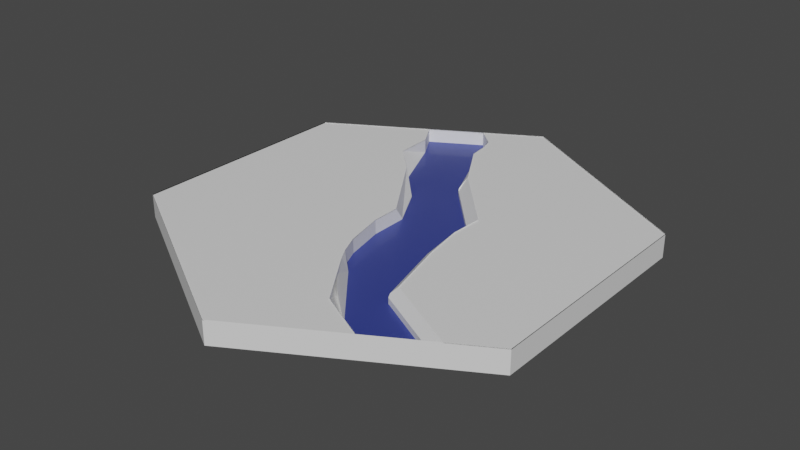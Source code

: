 # Source: river.blend  (saved by Blender 2.80.43; exported with 4.5.12 LTS)
import bpy
from mathutils import Matrix  # noqa: F401  (used for matrix-valued properties, if any)

bpy.ops.wm.read_factory_settings(use_empty=True)
scene = bpy.context.scene
scene.name = 'Scene'

# ---- collections
col_collection = bpy.data.collections.new('Collection'); scene.collection.children.link(col_collection)

# ---- materials (node trees are filled in below, after node groups)
mat_material_001 = bpy.data.materials.new('Material.001')
mat_material_001.use_transparent_shadow = False
mat_material_001.preview_render_type = 'CUBE'
mat_material_001.roughness = 0.25
mat_material_002 = bpy.data.materials.new('Material.002')
mat_material_002.use_transparent_shadow = False
mat_material_002.roughness = 0.25

# ---- material node trees
mat_material_001.use_nodes = True; mat_material_001.node_tree.nodes.clear()
_N = mat_material_001.node_tree.nodes; _L = mat_material_001.node_tree.links
n0 = _N.new('ShaderNodeOutputMaterial'); n0.name = 'Material Output'; n0.location = (300, 300)
n1 = _N.new('ShaderNodeBsdfPrincipled'); n1.name = 'Principled BSDF'; n1.location = (10, 300)
n1.distribution = 'GGX'
n1.subsurface_method = 'BURLEY'
n1.inputs[0].default_value = (0.01554, 0.04272, 0.3801, 1.0)
n1.inputs[1].default_value = 0.4294
n1.inputs[3].default_value = 1.45
n1.inputs[19].default_value = 0.1685
n1.inputs[24].default_value = 0.1853
_L.new(n1.outputs[0], n0.inputs[0])
n0.is_active_output = True
mat_material_002.use_nodes = True; mat_material_002.node_tree.nodes.clear()
_N = mat_material_002.node_tree.nodes; _L = mat_material_002.node_tree.links
n0 = _N.new('ShaderNodeOutputMaterial'); n0.name = 'Material Output'; n0.location = (300, 300)
n1 = _N.new('ShaderNodeBsdfPrincipled'); n1.name = 'Principled BSDF'; n1.location = (10, 300)
n1.distribution = 'GGX'
n1.subsurface_method = 'BURLEY'
n1.inputs[3].default_value = 1.45
_L.new(n1.outputs[0], n0.inputs[0])
n0.is_active_output = True

# ---- world
world_world = bpy.data.worlds.new('World'); scene.world = world_world
world_world.use_nodes = True; world_world.node_tree.nodes.clear()
_N = world_world.node_tree.nodes; _L = world_world.node_tree.links
n0 = _N.new('ShaderNodeOutputWorld'); n0.name = 'World Output'; n0.location = (300, 300)
n1 = _N.new('ShaderNodeBackground'); n1.name = 'Background'; n1.location = (10, 300)
n1.inputs[0].default_value = (0.05088, 0.05088, 0.05088, 1.0)
_L.new(n1.outputs[0], n0.inputs[0])
n0.is_active_output = True
world_world.color = (0.05088, 0.05088, 0.05088)
world_world.use_sun_shadow = False
world_world.sun_shadow_jitter_overblur = 0.0

# ---- meshes
me_circle = bpy.data.meshes.new('Circle')
me_circle.from_pydata([(0.0, 1.0, 0.05), (-0.866, 0.5, 0.05), (-0.866, -0.5, 0.05), (8.742e-08, -1.0, 0.05), (0.866, -0.5, 0.05), (0.866, 0.5, 0.05), (0.0, 0.0, -0.05), (0.0, 1.0, -0.05), (-0.866, 0.5, -0.05), (-0.866, -0.5, -0.05), (8.742e-08, -1.0, -0.05), (0.866, -0.5, -0.05), (0.866, 0.5, -0.05), (-0.4455, 0.7428, 0.05), (-0.2335, 0.8652, 0.05), (2.354e-08, -0.2693, 0.05), (-0.0384, 0.02217, 0.05), (-0.03797, -0.02192, 0.05), (0.4386, -0.7468, 0.05), (-0.03719, -0.1007, 0.05), (0.03682, -0.3543, 0.05), (-0.1251, 0.6462, 0.05), (-0.1353, 0.7313, 0.05), (-0.1521, 0.7922, 0.05), (-0.3833, 0.6358, 0.05), (-0.0384, 0.02217, -0.01107), (-2.328e-10, -6.505e-18, -0.01107), (-0.03797, -0.02192, -0.01107), (2.331e-08, -0.2693, -0.01107), (0.2531, -0.1461, -0.01107), (0.2247, 0.1297, -0.01107), (-0.4455, 0.7428, -0.01107), (-0.2335, 0.8652, -0.01107), (-2.328e-10, 0.3741, -0.01107), (0.6437, -0.6284, -0.01107), (0.4386, -0.7468, -0.01107), (0.2568, 0.006137, -0.01107), (-0.03719, -0.1007, -0.01107), (0.334, -0.4628, -0.01107), (0.03682, -0.3543, -0.01107), (-0.09596, 0.5969, -0.01107), (-0.1251, 0.6462, -0.01107), (-0.1353, 0.7313, -0.01107), (-0.1521, 0.7922, -0.01107), (-0.3833, 0.6358, -0.01107), (-0.3226, 0.4983, -0.01107), (-0.2616, 0.359, -0.01107), (-0.1384, 0.2411, -0.01107), (-0.03878, 0.0607, -0.01107), (0.1199, -0.4817, -0.0008353), (0.06467, -0.4025, 0.05), (0.176, -0.5501, -0.0008353), (0.2251, -0.6387, 0.05), (0.1199, -0.4817, 0.03976), (0.0787, -0.3849, -0.01107), (0.176, -0.5501, 0.03976), (0.3041, -0.6549, -0.01107), (0.6803, -0.6072, 0.05), (0.6437, -0.6284, 0.01411), (0.6126, -0.6463, 0.05), (0.334, -0.4628, 0.01411), (0.2531, -0.1461, 0.02354), (0.2851, -0.1646, 0.05), (0.3535, -0.4325, 0.05), (0.3308, -0.4504, 0.02354), (0.2568, 0.006137, -0.01033), (0.2851, -0.1646, 0.05), (0.2531, -0.1461, 0.02354), (0.2247, 0.1297, 0.00868), (0.2618, 0.1512, 0.05), (0.2568, 0.006137, 0.05), (0.2568, 0.006137, 0.00868), (-1.595e-10, 0.3741, 0.008174), (0.0, 0.4359, 0.05), (0.2618, 0.1512, 0.05), (0.2247, 0.1297, 0.00868), (-0.09596, 0.5969, 0.01707), (-0.09596, 0.5969, 0.05), (0.0, 0.4359, 0.05), (-0.00352, 0.3822, 0.01707), (-0.2616, 0.359, 0.05), (-0.1384, 0.2411, -0.007704), (-0.03878, 0.0607, -0.007704), (-0.0384, 0.02217, 0.05), (-0.3792, 0.4733, 0.05), (-0.3226, 0.4983, -0.01107), (-0.2616, 0.359, -0.01107), (-0.2616, 0.359, 0.05), (-0.2335, 0.8652, 0.04667), (-4.337e-19, 1.0, 0.04667), (-0.866, -0.5, 0.04667), (-0.866, 0.5, 0.04667), (8.742e-08, -1.0, 0.04667), (0.4386, -0.7468, 0.04667), (0.866, 0.5, 0.04667), (0.866, -0.5, 0.04667), (-0.433, 0.25, 0.04667), (-0.4455, 0.7428, 0.04667), (2.354e-08, -0.2693, 0.04667), (-0.0384, 0.02217, 0.04667), (-0.03797, -0.02192, 0.04667), (-0.03719, -0.1007, 0.04667), (0.03682, -0.3543, 0.04667), (-0.1251, 0.6462, 0.04667), (-0.1353, 0.7313, 0.04667), (-0.1521, 0.7922, 0.04667), (-0.3833, 0.6358, 0.04667), (0.06467, -0.4025, 0.04667), (0.2251, -0.6387, 0.04667), (0.6803, -0.6072, 0.04667), (0.3535, -0.4325, 0.04667), (0.2851, -0.1646, 0.04667), (0.2851, -0.1646, 0.04667), (0.2568, 0.006137, 0.04667), (0.2618, 0.1512, 0.04667), (0.2618, 0.1512, 0.04667), (-4.337e-19, 0.4359, 0.04667), (-4.337e-19, 0.4359, 0.04667), (-0.09596, 0.5969, 0.04667), (-0.2616, 0.359, 0.04667), (-0.0384, 0.02217, 0.04667), (-0.3792, 0.4733, 0.04667), (-0.2616, 0.359, 0.04667)], [], [(23, 14, 32, 43), (65, 67, 66, 70, 71), (15, 20, 39, 28), (22, 23, 43, 42), (13, 1, 91, 97), (6, 8, 7), (6, 9, 8), (6, 10, 9), (6, 11, 10), (6, 12, 11), (6, 7, 12), (1, 13, 14, 0, 7, 8), (2, 1, 8, 9), (3, 2, 9, 10), (58, 60, 38, 34), (5, 4, 11, 12), (0, 5, 12, 7), (26, 33, 40, 41, 42, 43, 32, 31, 44, 45, 46, 47, 48, 25), (0, 14, 88, 89), (77, 78, 117, 118), (68, 69, 74, 75), (24, 13, 97, 106), (4, 57, 59, 18, 3, 10, 11), (49, 51, 55, 53), (81, 82, 48, 47), (72, 73, 78, 79), (26, 25, 27), (26, 27, 37, 28), (26, 29, 36, 30), (26, 30, 33), (87, 84, 121, 122), (16, 17, 27, 25), (13, 24, 44, 31), (52, 18, 35, 56), (65, 71, 68, 30, 36), (86, 87, 80, 81, 47, 46), (26, 28, 39, 54, 56, 35, 34, 38, 29), (17, 19, 37, 27), (24, 84, 85, 45, 44), (68, 75, 72, 33, 30), (19, 15, 28, 37), (85, 86, 46, 45), (72, 79, 76, 40, 33), (14, 13, 31, 32), (18, 59, 58, 34, 35), (82, 83, 16, 25, 48), (61, 62, 66, 67), (21, 22, 42, 41), (50, 52, 51, 49), (53, 55, 56, 54), (49, 53, 54, 50), (52, 56, 55, 51), (20, 50, 54, 39), (57, 58, 59), (57, 63, 64, 60, 58), (61, 64, 63, 62), (60, 64, 61, 29, 38), (61, 67, 65, 36, 29), (70, 69, 68, 71), (76, 77, 21, 41, 40), (72, 75, 74, 73), (14, 23, 105, 88), (76, 79, 78, 77), (52, 50, 107, 108), (80, 83, 82, 81), (84, 87, 86, 85), (18, 52, 108, 93), (111, 110, 109, 95), (114, 113, 112, 111, 95, 94), (100, 99, 96, 91, 90), (98, 101, 100, 90, 92), (93, 108, 107, 102, 98, 92), (116, 115, 114, 94, 89), (88, 105, 104, 103, 118, 117, 116, 89), (99, 120, 119, 122, 121, 106, 97, 91, 96), (21, 77, 118, 103), (70, 66, 112, 113), (63, 57, 109, 110), (78, 73, 116, 117), (1, 2, 90, 91), (80, 87, 122, 119), (84, 24, 106, 121), (2, 3, 92, 90), (57, 4, 95, 109), (3, 18, 93, 92), (73, 74, 115, 116), (83, 80, 119, 120), (4, 5, 94, 95), (17, 16, 99, 100), (66, 62, 111, 112), (5, 0, 89, 94), (19, 17, 100, 101), (74, 69, 114, 115), (15, 19, 101, 98), (20, 15, 98, 102), (50, 20, 102, 107), (69, 70, 113, 114), (16, 83, 120, 99), (22, 21, 103, 104), (62, 63, 110, 111), (23, 22, 104, 105)])
me_circle.polygons.foreach_set('material_index', [1, 1, 1, 1, 1, 1, 1, 1, 1, 1, 1, 1, 1, 1, 1, 1, 1, 0, 1, 1, 1, 1, 1, 1, 1, 1, 0, 0, 0, 0, 1, 1, 1, 1, 1, 1, 0, 1, 1, 1, 1, 1, 1, 1, 1, 1, 1, 1, 1, 1, 1, 1, 1, 1, 1, 1, 1, 1, 1, 1, 1, 1, 1, 1, 1, 1, 1, 1, 1, 1, 1, 1, 1, 1, 1, 1, 1, 1, 1, 1, 1, 1, 1, 1, 1, 1, 1, 1, 1, 1, 1, 1, 1, 1, 1, 1, 1, 1, 1, 1, 1])
_uv = me_circle.uv_layers.new(name='UVMap')
_uv.uv.foreach_set('vector', [0.4239, 0.8961, 0.3833, 0.9326, 0.3833, 0.9326, 0.4239, 0.8961, 0.6284, 0.5031, 0.6265, 0.4269, 0.6426, 0.4177, 0.6284, 0.5031, 0.6284, 0.5031, 0.5, 0.3654, 0.5184, 0.3229, 0.5184, 0.3229, 0.5, 0.3654, 0.4324, 0.8657, 0.4239, 0.8961, 0.4239, 0.8961, 0.4324, 0.8657, 0.2772, 0.8714, 0.06699, 0.75, 0.06699, 0.75, 0.2772, 0.8714, 0.5, 0.5, 0.06699, 0.75, 0.5, 1.0, 0.5, 0.5, 0.06699, 0.25, 0.06699, 0.75, 0.5, 0.5, 0.5, 0.0, 0.06699, 0.25, 0.5, 0.5, 0.933, 0.25, 0.5, 0.0, 0.5, 0.5, 0.933, 0.75, 0.933, 0.25, 0.5, 0.5, 0.5, 1.0, 0.933, 0.75, 0.06699, 0.75, 0.2772, 0.8714, 0.3833, 0.9326, 0.5, 1.0, 0.5, 1.0, 0.06699, 0.75, 0.06699, 0.25, 0.06699, 0.75, 0.06699, 0.75, 0.06699, 0.25, 0.5, 0.0, 0.06699, 0.25, 0.06699, 0.25, 0.5, 0.0, 0.8219, 0.1858, 0.667, 0.2686, 0.667, 0.2686, 0.8219, 0.1858, 0.933, 0.75, 0.933, 0.25, 0.933, 0.25, 0.933, 0.75, 0.5, 1.0, 0.933, 0.75, 0.933, 0.75, 0.5, 1.0, 0.5, 0.5, 0.5, 0.687, 0.452, 0.7985, 0.4374, 0.8231, 0.4324, 0.8657, 0.4239, 0.8961, 0.3833, 0.9326, 0.2772, 0.8714, 0.3083, 0.8179, 0.3387, 0.7492, 0.3692, 0.6795, 0.4308, 0.6205, 0.4806, 0.5304, 0.4808, 0.5111, 0.5, 1.0, 0.3833, 0.9326, 0.3833, 0.9326, 0.5, 1.0, 0.452, 0.7985, 0.5, 0.7179, 0.5, 0.7179, 0.452, 0.7985, 0.6124, 0.5649, 0.6109, 0.5704, 0.6109, 0.5704, 0.6124, 0.5649, 0.3083, 0.8179, 0.2772, 0.8714, 0.2772, 0.8714, 0.3083, 0.8179, 0.933, 0.25, 0.8401, 0.1964, 0.8063, 0.1768, 0.7193, 0.1266, 0.5, 0.0, 0.5, 0.0, 0.933, 0.25, 0.56, 0.2592, 0.588, 0.225, 0.588, 0.225, 0.56, 0.2592, 0.4308, 0.6205, 0.4806, 0.5304, 0.4806, 0.5304, 0.4308, 0.6205, 0.5, 0.687, 0.4846, 0.7038, 0.4846, 0.7038, 0.4982, 0.6911, 0.5, 0.5, 0.4808, 0.5111, 0.481, 0.489, 0.5, 0.5, 0.481, 0.489, 0.4814, 0.4497, 0.5, 0.3654, 0.5, 0.5, 0.6265, 0.4269, 0.6284, 0.5031, 0.6124, 0.5649, 0.5, 0.5, 0.6124, 0.5649, 0.5, 0.687, 0.3692, 0.6795, 0.3104, 0.7366, 0.3104, 0.7366, 0.3692, 0.6795, 0.4808, 0.5111, 0.481, 0.489, 0.481, 0.489, 0.4808, 0.5111, 0.2772, 0.8714, 0.3083, 0.8179, 0.3083, 0.8179, 0.2772, 0.8714, 0.6214, 0.1935, 0.7193, 0.1266, 0.7193, 0.1266, 0.6521, 0.1726, 0.6284, 0.5031, 0.6284, 0.5031, 0.6124, 0.5649, 0.6124, 0.5649, 0.6284, 0.5031, 0.3692, 0.6795, 0.3692, 0.6795, 0.3692, 0.6795, 0.4308, 0.6205, 0.4308, 0.6205, 0.3692, 0.6795, 0.5, 0.5, 0.5, 0.3654, 0.5184, 0.3229, 0.5394, 0.3076, 0.6521, 0.1726, 0.7193, 0.1266, 0.8219, 0.1858, 0.667, 0.2686, 0.6265, 0.4269, 0.481, 0.489, 0.4814, 0.4497, 0.4814, 0.4497, 0.481, 0.489, 0.3083, 0.8179, 0.3387, 0.7492, 0.3387, 0.7492, 0.3387, 0.7492, 0.3083, 0.8179, 0.6124, 0.5649, 0.6124, 0.5649, 0.5, 0.687, 0.5, 0.687, 0.6124, 0.5649, 0.4814, 0.4497, 0.5, 0.3654, 0.5, 0.3654, 0.4814, 0.4497, 0.3387, 0.7492, 0.3692, 0.6795, 0.3692, 0.6795, 0.3387, 0.7492, 0.5, 0.687, 0.4982, 0.6911, 0.452, 0.7985, 0.452, 0.7985, 0.5, 0.687, 0.3833, 0.9326, 0.2772, 0.8714, 0.2772, 0.8714, 0.3833, 0.9326, 0.7193, 0.1266, 0.8063, 0.1768, 0.8219, 0.1858, 0.8219, 0.1858, 0.7193, 0.1266, 0.4806, 0.5304, 0.4808, 0.5111, 0.4808, 0.5111, 0.4808, 0.5111, 0.4806, 0.5304, 0.6265, 0.4269, 0.6297, 0.4144, 0.6297, 0.4144, 0.6265, 0.4269, 0.4374, 0.8231, 0.4324, 0.8657, 0.4324, 0.8657, 0.4374, 0.8231, 0.5323, 0.2987, 0.6126, 0.1806, 0.588, 0.225, 0.56, 0.2592, 0.56, 0.2592, 0.588, 0.225, 0.6521, 0.1726, 0.5394, 0.3076, 0.56, 0.2592, 0.56, 0.2592, 0.5303, 0.3023, 0.5323, 0.2987, 0.6214, 0.1935, 0.6521, 0.1726, 0.588, 0.225, 0.588, 0.225, 0.5184, 0.3229, 0.5323, 0.2987, 0.5303, 0.3023, 0.5184, 0.3229, 0.8401, 0.1964, 0.8219, 0.1858, 0.8063, 0.1768, 0.8401, 0.1964, 0.6768, 0.2837, 0.6654, 0.2748, 0.667, 0.2686, 0.8219, 0.1858, 0.6265, 0.4269, 0.6654, 0.2748, 0.6768, 0.2837, 0.6426, 0.4177, 0.667, 0.2686, 0.6654, 0.2748, 0.6265, 0.4269, 0.6265, 0.4269, 0.667, 0.2686, 0.6265, 0.4269, 0.6265, 0.4269, 0.6284, 0.5031, 0.6284, 0.5031, 0.6265, 0.4269, 0.6284, 0.5031, 0.6309, 0.5756, 0.6124, 0.5649, 0.6284, 0.5031, 0.452, 0.7985, 0.452, 0.7985, 0.4374, 0.8231, 0.4374, 0.8231, 0.452, 0.7985, 0.5, 0.687, 0.6124, 0.5649, 0.6309, 0.5756, 0.5, 0.7179, 0.3833, 0.9326, 0.4239, 0.8961, 0.4239, 0.8961, 0.3833, 0.9326, 0.452, 0.7985, 0.4982, 0.6911, 0.5, 0.7179, 0.452, 0.7985, 0.6126, 0.1806, 0.5323, 0.2987, 0.5323, 0.2987, 0.6126, 0.1806, 0.3692, 0.6795, 0.4808, 0.5111, 0.4806, 0.5304, 0.4308, 0.6205, 0.3104, 0.7366, 0.3692, 0.6795, 0.3692, 0.6795, 0.3387, 0.7492, 0.7193, 0.1266, 0.6214, 0.1935, 0.6214, 0.1935, 0.7193, 0.1266, 0.6426, 0.4177, 0.6768, 0.2837, 0.8401, 0.1964, 0.933, 0.25, 0.6309, 0.5756, 0.6284, 0.5031, 0.6426, 0.4177, 0.6426, 0.4177, 0.933, 0.25, 0.933, 0.75, 0.481, 0.489, 0.4808, 0.5111, 0.2835, 0.625, 0.06699, 0.75, 0.06699, 0.25, 0.5, 0.3654, 0.4814, 0.4497, 0.481, 0.489, 0.06699, 0.25, 0.5, 0.0, 0.7193, 0.1266, 0.6126, 0.1806, 0.5323, 0.2987, 0.5184, 0.3229, 0.5, 0.3654, 0.5, 0.0, 0.5, 0.7179, 0.6309, 0.5756, 0.6309, 0.5756, 0.933, 0.75, 0.5, 1.0, 0.3833, 0.9326, 0.4239, 0.8961, 0.4324, 0.8657, 0.4374, 0.8231, 0.452, 0.7985, 0.5, 0.7179, 0.5, 0.7179, 0.5, 1.0, 0.4808, 0.5111, 0.4808, 0.5111, 0.3692, 0.6795, 0.3692, 0.6795, 0.3104, 0.7366, 0.3083, 0.8179, 0.2772, 0.8714, 0.06699, 0.75, 0.2835, 0.625, 0.4374, 0.8231, 0.452, 0.7985, 0.452, 0.7985, 0.4374, 0.8231, 0.6284, 0.5031, 0.6426, 0.4177, 0.6426, 0.4177, 0.6284, 0.5031, 0.6768, 0.2837, 0.8401, 0.1964, 0.8401, 0.1964, 0.6768, 0.2837, 0.4846, 0.7038, 0.4846, 0.7038, 0.4846, 0.7038, 0.4846, 0.7038, 0.06699, 0.75, 0.06699, 0.25, 0.06699, 0.25, 0.06699, 0.75, 0.3692, 0.6795, 0.3692, 0.6795, 0.3692, 0.6795, 0.3692, 0.6795, 0.3387, 0.7492, 0.3083, 0.8179, 0.3083, 0.8179, 0.3387, 0.7492, 0.06699, 0.25, 0.5, 0.0, 0.5, 0.0, 0.06699, 0.25, 0.8401, 0.1964, 0.933, 0.25, 0.933, 0.25, 0.8401, 0.1964, 0.5, 0.0, 0.7193, 0.1266, 0.7193, 0.1266, 0.5, 0.0, 0.5, 0.7179, 0.6309, 0.5756, 0.6309, 0.5756, 0.5, 0.7179, 0.4808, 0.5111, 0.3692, 0.6795, 0.3692, 0.6795, 0.4808, 0.5111, 0.933, 0.25, 0.933, 0.75, 0.933, 0.75, 0.933, 0.25, 0.481, 0.489, 0.4808, 0.5111, 0.4808, 0.5111, 0.481, 0.489, 0.6297, 0.4144, 0.6297, 0.4144, 0.6297, 0.4144, 0.6297, 0.4144, 0.933, 0.75, 0.5, 1.0, 0.5, 1.0, 0.933, 0.75, 0.4814, 0.4497, 0.481, 0.489, 0.481, 0.489, 0.4814, 0.4497, 0.6109, 0.5704, 0.6109, 0.5704, 0.6109, 0.5704, 0.6109, 0.5704, 0.5, 0.3654, 0.4814, 0.4497, 0.4814, 0.4497, 0.5, 0.3654, 0.5184, 0.3229, 0.5, 0.3654, 0.5, 0.3654, 0.5184, 0.3229, 0.5323, 0.2987, 0.5184, 0.3229, 0.5184, 0.3229, 0.5323, 0.2987, 0.6309, 0.5756, 0.6284, 0.5031, 0.6284, 0.5031, 0.6309, 0.5756, 0.4808, 0.5111, 0.4808, 0.5111, 0.4808, 0.5111, 0.4808, 0.5111, 0.4324, 0.8657, 0.4374, 0.8231, 0.4374, 0.8231, 0.4324, 0.8657, 0.6426, 0.4177, 0.6768, 0.2837, 0.6768, 0.2837, 0.6426, 0.4177, 0.4239, 0.8961, 0.4324, 0.8657, 0.4324, 0.8657, 0.4239, 0.8961])
me_circle.materials.append(mat_material_001)
me_circle.materials.append(mat_material_002)
me_circle.use_remesh_preserve_volume = False
me_circle.use_remesh_preserve_attributes = False
me_circle.use_mirror_vertex_groups = False
me_circle.update()

# ---- objects
ob_circle = bpy.data.objects.new('Circle', me_circle)

# ---- transforms, parenting, visibility, modifiers, constraints
ob_circle.location = (0.0, 0.0, 0.0)
ob_circle.lineart.crease_threshold = 0.0

# ---- collection membership
col_collection.objects.link(ob_circle)

# ---- scene / render settings (as saved in the file)
scene.frame_start = 1; scene.frame_end = 250; scene.frame_set(1)
scene.render.engine = 'BLENDER_EEVEE_NEXT'
scene.render.motion_blur_shutter = 1.0
scene.cycles.use_denoising = False
scene.cycles.samples = 128
scene.cycles.sampling_pattern = 'TABULATED_SOBOL'
scene.cycles.use_adaptive_sampling = False
scene.cycles.use_light_tree = False
scene.view_settings.view_transform = 'Filmic'
bpy.context.view_layer.update()

# ---- added for rendering (the .blend has no active camera and no usable light): camera, sun
cam_auto = bpy.data.cameras.new('AutoCamera')
cam_auto.lens = 50.0
cam_auto.sensor_width = 36.0
cam_auto.clip_end = 1000.0
ob_auto_camera = bpy.data.objects.new('AutoCamera', cam_auto)
scene.collection.objects.link(ob_auto_camera)
ob_auto_camera.location = (2.44966, -2.93959, 1.95973)
ob_auto_camera.rotation_euler = (1.09748, -7.21219e-08, 0.694738)
scene.camera = ob_auto_camera
light_auto_sun = bpy.data.lights.new('AutoSun', 'SUN')
light_auto_sun.energy = 3.0
light_auto_sun.angle = 0.0523599
ob_auto_sun = bpy.data.objects.new('AutoSun', light_auto_sun)
scene.collection.objects.link(ob_auto_sun)
ob_auto_sun.rotation_euler = (0.872665, 0.174533, 0.523599)
bpy.context.view_layer.update()
